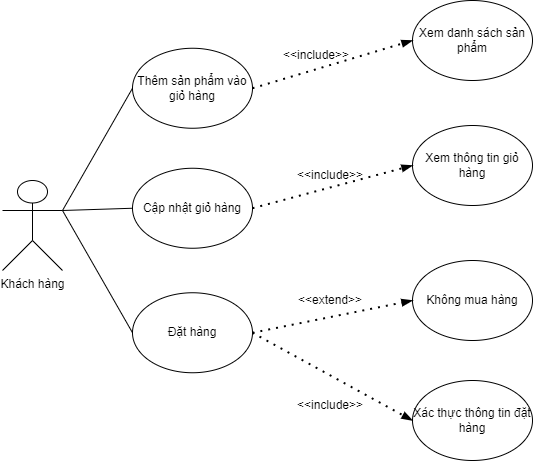

The diagram above was exported from draw.io. Its source (the exported page's mxGraphModel, read from the mxfile embedded in the PNG):
<mxGraphModel dx="1085" dy="563" grid="1" gridSize="10" guides="1" tooltips="1" connect="1" arrows="1" fold="1" page="1" pageScale="1" pageWidth="827" pageHeight="1169" math="0" shadow="0">
  <root>
    <mxCell id="0" />
    <mxCell id="1" parent="0" />
    <mxCell id="R_M9ccOseQmV--ZziKFe-11" style="edgeStyle=none;rounded=0;orthogonalLoop=1;jettySize=auto;html=1;exitX=1;exitY=0.3333333333333333;exitDx=0;exitDy=0;exitPerimeter=0;entryX=0;entryY=0.5;entryDx=0;entryDy=0;startArrow=none;startFill=0;endArrow=none;endFill=0;" parent="1" source="R_M9ccOseQmV--ZziKFe-1" target="mcudipOAnDhybx-nVvzB-2" edge="1">
      <mxGeometry relative="1" as="geometry">
        <mxPoint x="510" y="356" as="targetPoint" />
      </mxGeometry>
    </mxCell>
    <mxCell id="R_M9ccOseQmV--ZziKFe-1" value="Khách hàng" style="shape=umlActor;verticalLabelPosition=bottom;verticalAlign=top;html=1;outlineConnect=0;" parent="1" vertex="1">
      <mxGeometry x="100" y="390" width="60" height="90" as="geometry" />
    </mxCell>
    <mxCell id="R_M9ccOseQmV--ZziKFe-8" value="" style="endArrow=blockThin;dashed=1;html=1;dashPattern=1 3;strokeWidth=2;rounded=0;entryX=0;entryY=0.5;entryDx=0;entryDy=0;exitX=1;exitY=0.5;exitDx=0;exitDy=0;startArrow=none;startFill=0;endFill=1;sketch=0;jumpStyle=none;" parent="1" source="mcudipOAnDhybx-nVvzB-1" target="R_M9ccOseQmV--ZziKFe-18" edge="1">
      <mxGeometry width="50" height="50" relative="1" as="geometry">
        <mxPoint x="576" y="470" as="sourcePoint" />
        <mxPoint x="364" y="320" as="targetPoint" />
      </mxGeometry>
    </mxCell>
    <mxCell id="R_M9ccOseQmV--ZziKFe-13" value="&amp;lt;&amp;lt;include&amp;gt;&amp;gt;" style="text;html=1;strokeColor=none;fillColor=none;align=center;verticalAlign=middle;whiteSpace=wrap;rounded=0;" parent="1" vertex="1">
      <mxGeometry x="380" y="600" width="96" height="30" as="geometry" />
    </mxCell>
    <mxCell id="R_M9ccOseQmV--ZziKFe-18" value="Xem danh sách sản phẩm" style="ellipse;whiteSpace=wrap;html=1;" parent="1" vertex="1">
      <mxGeometry x="510" y="210" width="120" height="80" as="geometry" />
    </mxCell>
    <mxCell id="R_M9ccOseQmV--ZziKFe-19" value="Xem thông tin giỏ hàng" style="ellipse;whiteSpace=wrap;html=1;" parent="1" vertex="1">
      <mxGeometry x="510" y="335" width="120" height="80" as="geometry" />
    </mxCell>
    <mxCell id="R_M9ccOseQmV--ZziKFe-20" value="" style="endArrow=blockThin;dashed=1;html=1;dashPattern=1 3;strokeWidth=2;rounded=0;exitX=1;exitY=0.5;exitDx=0;exitDy=0;startArrow=none;startFill=0;endFill=1;entryX=0;entryY=0.5;entryDx=0;entryDy=0;" parent="1" source="mcudipOAnDhybx-nVvzB-2" target="R_M9ccOseQmV--ZziKFe-19" edge="1">
      <mxGeometry width="50" height="50" relative="1" as="geometry">
        <mxPoint x="630" y="356" as="sourcePoint" />
        <mxPoint x="490" y="370" as="targetPoint" />
      </mxGeometry>
    </mxCell>
    <mxCell id="R_M9ccOseQmV--ZziKFe-21" value="&amp;lt;&amp;lt;include&amp;gt;&amp;gt;" style="text;html=1;strokeColor=none;fillColor=none;align=center;verticalAlign=middle;whiteSpace=wrap;rounded=0;" parent="1" vertex="1">
      <mxGeometry x="380" y="370" width="96" height="30" as="geometry" />
    </mxCell>
    <mxCell id="R_M9ccOseQmV--ZziKFe-22" value="&amp;lt;&amp;lt;include&amp;gt;&amp;gt;" style="text;html=1;strokeColor=none;fillColor=none;align=center;verticalAlign=middle;whiteSpace=wrap;rounded=0;" parent="1" vertex="1">
      <mxGeometry x="366" y="250" width="96" height="30" as="geometry" />
    </mxCell>
    <mxCell id="R_M9ccOseQmV--ZziKFe-23" value="Xác thực thông tin đặt hàng" style="ellipse;whiteSpace=wrap;html=1;" parent="1" vertex="1">
      <mxGeometry x="510" y="590" width="120" height="80" as="geometry" />
    </mxCell>
    <mxCell id="R_M9ccOseQmV--ZziKFe-25" value="" style="endArrow=blockThin;dashed=1;html=1;dashPattern=1 3;strokeWidth=2;rounded=0;entryX=0;entryY=0.5;entryDx=0;entryDy=0;exitX=1;exitY=0.5;exitDx=0;exitDy=0;startArrow=none;startFill=0;endFill=1;sketch=0;jumpStyle=none;" parent="1" source="mcudipOAnDhybx-nVvzB-3" target="R_M9ccOseQmV--ZziKFe-23" edge="1">
      <mxGeometry width="50" height="50" relative="1" as="geometry">
        <mxPoint x="630" y="356" as="sourcePoint" />
        <mxPoint x="520" y="310" as="targetPoint" />
      </mxGeometry>
    </mxCell>
    <mxCell id="mcudipOAnDhybx-nVvzB-1" value="Thêm sản phẩm vào giỏ hàng" style="ellipse;whiteSpace=wrap;html=1;" vertex="1" parent="1">
      <mxGeometry x="230" y="257.75" width="120" height="80" as="geometry" />
    </mxCell>
    <mxCell id="mcudipOAnDhybx-nVvzB-2" value="Cập nhật giỏ hàng" style="ellipse;whiteSpace=wrap;html=1;" vertex="1" parent="1">
      <mxGeometry x="230" y="377.75" width="120" height="80" as="geometry" />
    </mxCell>
    <mxCell id="mcudipOAnDhybx-nVvzB-3" value="Đặt hàng" style="ellipse;whiteSpace=wrap;html=1;" vertex="1" parent="1">
      <mxGeometry x="230" y="502.25" width="120" height="80" as="geometry" />
    </mxCell>
    <mxCell id="mcudipOAnDhybx-nVvzB-4" style="edgeStyle=none;rounded=0;orthogonalLoop=1;jettySize=auto;html=1;exitX=1;exitY=0.3333333333333333;exitDx=0;exitDy=0;exitPerimeter=0;entryX=0;entryY=0.5;entryDx=0;entryDy=0;startArrow=none;startFill=0;endArrow=none;endFill=0;" edge="1" parent="1" source="R_M9ccOseQmV--ZziKFe-1" target="mcudipOAnDhybx-nVvzB-1">
      <mxGeometry relative="1" as="geometry">
        <mxPoint x="200" y="430" as="sourcePoint" />
        <mxPoint x="240" y="427.75" as="targetPoint" />
      </mxGeometry>
    </mxCell>
    <mxCell id="mcudipOAnDhybx-nVvzB-6" style="edgeStyle=none;rounded=0;orthogonalLoop=1;jettySize=auto;html=1;entryX=1;entryY=0.3333333333333333;entryDx=0;entryDy=0;startArrow=none;startFill=0;endArrow=none;endFill=0;entryPerimeter=0;exitX=0;exitY=0.5;exitDx=0;exitDy=0;" edge="1" parent="1" source="mcudipOAnDhybx-nVvzB-3" target="R_M9ccOseQmV--ZziKFe-1">
      <mxGeometry relative="1" as="geometry">
        <mxPoint x="260" y="470" as="sourcePoint" />
        <mxPoint x="240" y="427.75" as="targetPoint" />
      </mxGeometry>
    </mxCell>
    <mxCell id="mcudipOAnDhybx-nVvzB-7" value="Không mua hàng" style="ellipse;whiteSpace=wrap;html=1;" vertex="1" parent="1">
      <mxGeometry x="510" y="470" width="120" height="80" as="geometry" />
    </mxCell>
    <mxCell id="mcudipOAnDhybx-nVvzB-9" value="" style="endArrow=blockThin;dashed=1;html=1;dashPattern=1 3;strokeWidth=2;rounded=0;entryX=0;entryY=0.5;entryDx=0;entryDy=0;exitX=1;exitY=0.5;exitDx=0;exitDy=0;startArrow=none;startFill=0;endFill=1;sketch=0;jumpStyle=none;" edge="1" parent="1" source="mcudipOAnDhybx-nVvzB-3" target="mcudipOAnDhybx-nVvzB-7">
      <mxGeometry width="50" height="50" relative="1" as="geometry">
        <mxPoint x="360" y="552.25" as="sourcePoint" />
        <mxPoint x="520" y="660" as="targetPoint" />
      </mxGeometry>
    </mxCell>
    <mxCell id="mcudipOAnDhybx-nVvzB-10" value="&amp;lt;&amp;lt;extend&amp;gt;&amp;gt;" style="text;html=1;strokeColor=none;fillColor=none;align=center;verticalAlign=middle;whiteSpace=wrap;rounded=0;" vertex="1" parent="1">
      <mxGeometry x="380" y="495" width="96" height="30" as="geometry" />
    </mxCell>
  </root>
</mxGraphModel>